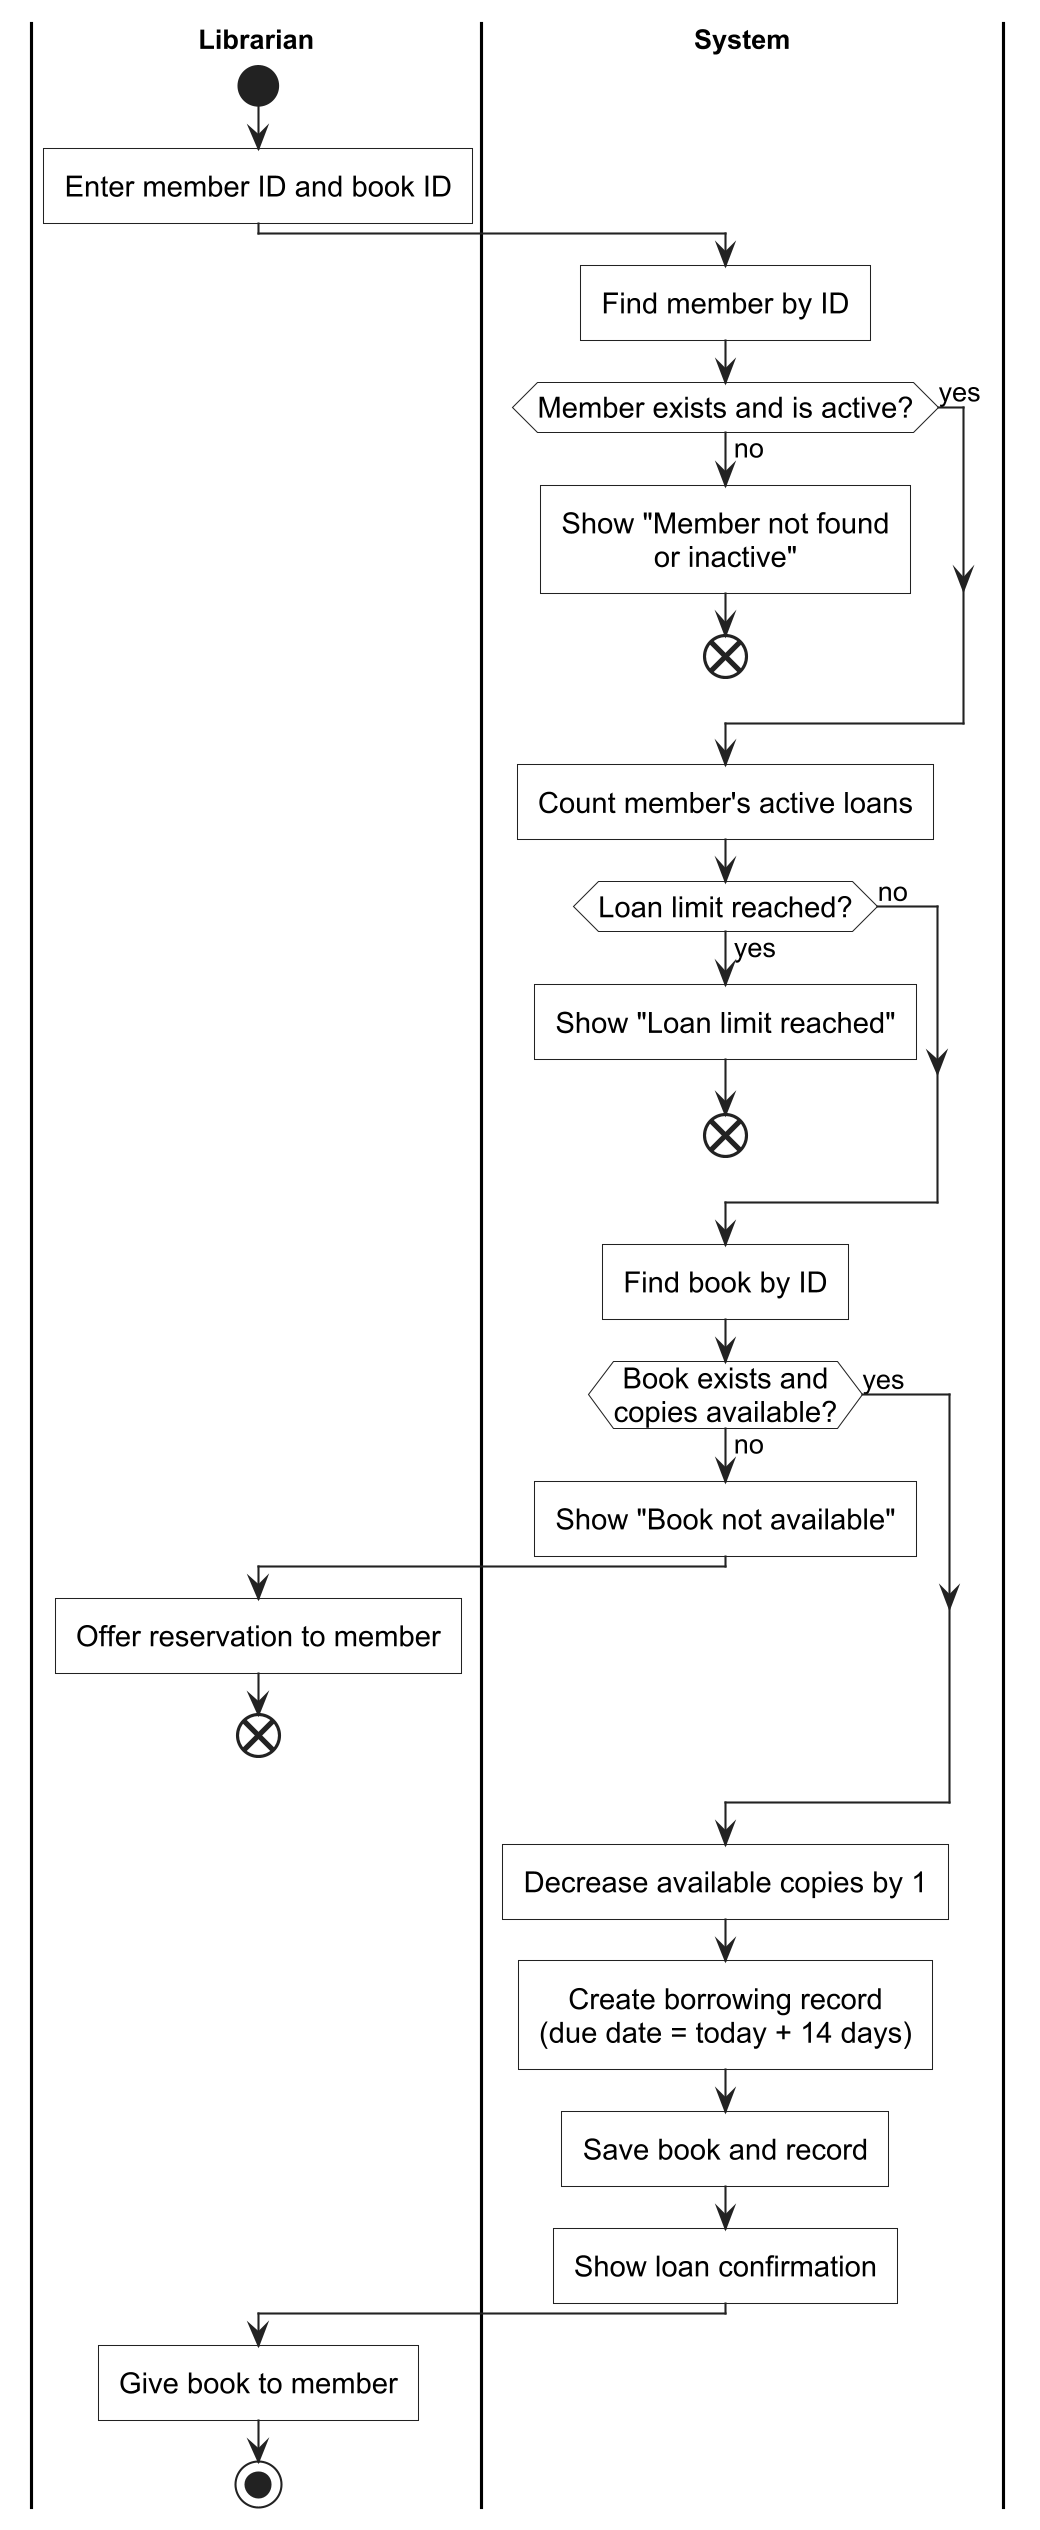

The diagram above was rendered by PlantUML. Its source (embedded in the PNG):
@startuml
!include style.puml
skinparam swimlaneTitleFontStyle bold
skinparam ActivityFontSize 14
skinparam ArrowFontSize 13

|Librarian|
start
:Enter member ID and book ID;
|System|
:Find member by ID;
if (Member exists and is active?) then (yes)
else (no)
  :Show "Member not found
or inactive";
  end
endif
:Count member's active loans;
if (Loan limit reached?) then (yes)
  :Show "Loan limit reached";
  end
else (no)
endif
:Find book by ID;
if (Book exists and\ncopies available?) then (yes)
else (no)
  :Show "Book not available";
  |Librarian|
  :Offer reservation to member;
  end
endif
|System|
:Decrease available copies by 1;
:Create borrowing record
(due date = today + 14 days);
:Save book and record;
:Show loan confirmation;
|Librarian|
:Give book to member;
stop
@enduml